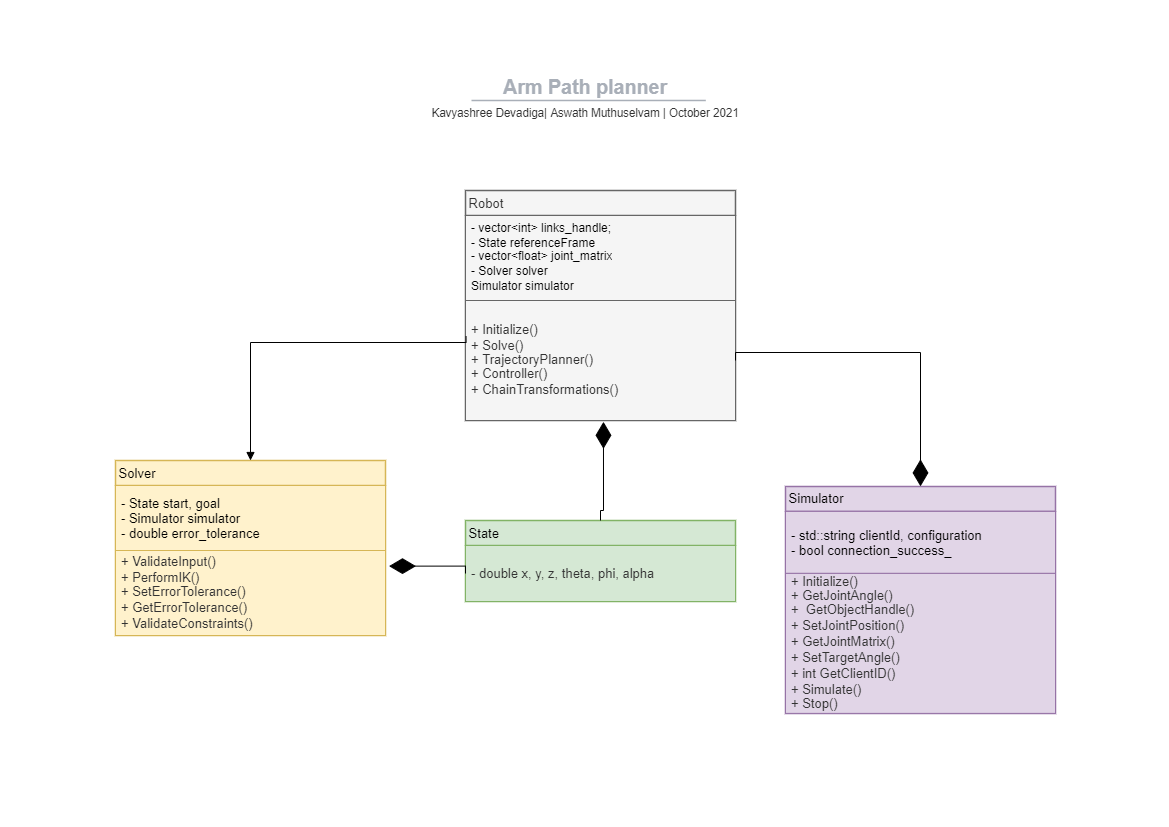

The diagram above was exported from draw.io. Its source (the exported page's mxGraphModel, read from the mxfile embedded in the PNG):
<mxGraphModel dx="2076" dy="1026" grid="1" gridSize="10" guides="1" tooltips="1" connect="1" arrows="1" fold="1" page="1" pageScale="1" pageWidth="1169" pageHeight="827" math="0" shadow="0">
  <root>
    <mxCell id="0" />
    <mxCell id="1" parent="0" />
    <mxCell id="zp2Vrr1EojReYmU7i2EM-16" value="&amp;nbsp;Solver" style="html=1;overflow=block;blockSpacing=1;whiteSpace=wrap;swimlane;childLayout=stackLayout;horizontal=1;horizontalStack=0;resizeParent=1;resizeParentMax=0;resizeLast=0;collapsible=0;fontStyle=0;marginBottom=0;swimlaneFillColor=#ffffff;startSize=25;whiteSpace=wrap;fontSize=13;align=left;whiteSpace=wrap;spacing=0;strokeColor=#d6b656;strokeOpacity=100;fillOpacity=100;fillColor=#fff2cc;strokeWidth=1.5;" parent="1" vertex="1">
      <mxGeometry x="115" y="460" width="270" height="175" as="geometry" />
    </mxCell>
    <mxCell id="zp2Vrr1EojReYmU7i2EM-17" value="- State start, goal &lt;br&gt;- Simulator simulator&lt;br&gt;- double error_tolerance" style="part=1;html=1;whiteSpace=wrap;resizeHeight=0;strokeColor=#d6b656;fillColor=#fff2cc;align=left;verticalAlign=middle;spacingLeft=4;spacingRight=4;overflow=hidden;rotatable=0;points=[[0,0.5],[1,0.5]];portConstraint=eastwest;swimlaneFillColor=#ffffff;strokeOpacity=100;fillOpacity=100;whiteSpace=wrap;fontSize=13;align=left;" parent="zp2Vrr1EojReYmU7i2EM-16" vertex="1">
      <mxGeometry y="25" width="270" height="65" as="geometry" />
    </mxCell>
    <mxCell id="zp2Vrr1EojReYmU7i2EM-19" value="&lt;div style=&quot;display: flex ; justify-content: flex-start ; text-align: left ; align-items: baseline ; font-size: 0 ; line-height: 1.25 ; margin-top: -2px&quot;&gt;&lt;span&gt;&lt;span style=&quot;font-size: 13px ; color: #333333&quot;&gt;+ ValidateInput()&lt;br&gt;+ PerformIK()&lt;/span&gt;&lt;/span&gt;&lt;span&gt;&lt;span style=&quot;font-size: 13px ; color: #333333&quot;&gt;&lt;br&gt;&lt;/span&gt;&lt;/span&gt;&lt;span&gt;&lt;span style=&quot;font-size: 13px ; color: #333333&quot;&gt;&lt;br&gt;&lt;/span&gt;&lt;/span&gt;&lt;/div&gt;&lt;div style=&quot;display: flex ; justify-content: flex-start ; text-align: left ; align-items: baseline ; font-size: 0 ; line-height: 1.25 ; margin-top: -2px&quot;&gt;&lt;span&gt;&lt;span style=&quot;font-size: 13px ; color: #333333&quot;&gt;+ SetErrorTolerance()&lt;br&gt;+ GetErrorTolerance()&lt;br&gt;+ ValidateConstraints()&lt;/span&gt;&lt;/span&gt;&lt;/div&gt;" style="part=1;html=1;whiteSpace=wrap;resizeHeight=0;strokeColor=#d6b656;fillColor=#fff2cc;align=left;verticalAlign=middle;spacingLeft=4;spacingRight=4;overflow=hidden;rotatable=0;points=[[0,0.5],[1,0.5]];portConstraint=eastwest;swimlaneFillColor=#ffffff;strokeOpacity=100;fillOpacity=100;whiteSpace=wrap;fontSize=13;align=left;" parent="zp2Vrr1EojReYmU7i2EM-16" vertex="1">
      <mxGeometry y="90" width="270" height="85" as="geometry" />
    </mxCell>
    <mxCell id="zp2Vrr1EojReYmU7i2EM-20" value="&amp;nbsp;Robot" style="html=1;overflow=block;blockSpacing=1;whiteSpace=wrap;swimlane;childLayout=stackLayout;horizontal=1;horizontalStack=0;resizeParent=1;resizeParentMax=0;resizeLast=0;collapsible=0;fontStyle=0;marginBottom=0;swimlaneFillColor=#ffffff;startSize=25;whiteSpace=wrap;fontSize=13;fontColor=#333333;align=left;whiteSpace=wrap;spacing=0;strokeColor=#666666;strokeOpacity=100;fillOpacity=100;fillColor=#f5f5f5;strokeWidth=1.5;" parent="1" vertex="1">
      <mxGeometry x="465" y="190" width="270" height="230" as="geometry" />
    </mxCell>
    <mxCell id="zp2Vrr1EojReYmU7i2EM-21" value="&lt;div style=&quot;display: flex ; justify-content: flex-start ; text-align: left ; align-items: baseline ; line-height: 1.25 ; margin-top: -2px ; font-size: 0px&quot;&gt;&lt;span&gt;&lt;span style=&quot;font-size: 12px ; color: #000000&quot;&gt;- vector&amp;lt;int&amp;gt; links_handle;&lt;br&gt;- State referenceFrame&lt;br&gt;&lt;/span&gt;&lt;/span&gt;&lt;/div&gt;&lt;div style=&quot;display: flex ; justify-content: flex-start ; text-align: left ; align-items: baseline ; font-size: 0 ; line-height: 1.25 ; margin-top: -2px&quot;&gt;&lt;span&gt;&lt;span style=&quot;font-size: 12px ; color: #000000&quot;&gt;- vector&amp;lt;float&amp;gt; joint_matrix&lt;br&gt;- Solver solver&lt;br&gt;Simulator simulator&lt;/span&gt;&lt;/span&gt;&lt;span&gt;&lt;span style=&quot;font-size: 12px ; color: #000000&quot;&gt;&lt;br&gt;&lt;/span&gt;&lt;/span&gt;&lt;/div&gt;" style="part=1;html=1;whiteSpace=wrap;resizeHeight=0;strokeColor=#666666;fillColor=#f5f5f5;align=left;verticalAlign=middle;spacingLeft=4;spacingRight=4;overflow=hidden;rotatable=0;points=[[0,0.5],[1,0.5]];portConstraint=eastwest;swimlaneFillColor=#ffffff;strokeOpacity=100;fillOpacity=100;whiteSpace=wrap;fontSize=12;fontColor=#333333;align=left;" parent="zp2Vrr1EojReYmU7i2EM-20" vertex="1">
      <mxGeometry y="25" width="270" height="85" as="geometry" />
    </mxCell>
    <mxCell id="zp2Vrr1EojReYmU7i2EM-23" value="&lt;div style=&quot;display: flex ; justify-content: flex-start ; text-align: left ; align-items: baseline ; font-size: 0 ; line-height: 1.25 ; margin-top: -2px&quot;&gt;&lt;span&gt;&lt;span style=&quot;font-size: 13px ; color: #333333&quot;&gt;+ Initialize()&lt;br&gt;+ Solve()&lt;br&gt;&lt;/span&gt;&lt;/span&gt;&lt;/div&gt;&lt;div style=&quot;display: flex ; justify-content: flex-start ; text-align: left ; align-items: baseline ; font-size: 0 ; line-height: 1.25 ; margin-top: -2px&quot;&gt;&lt;span&gt;&lt;span style=&quot;font-size: 13px ; color: #333333&quot;&gt;+ TrajectoryPlanner()&lt;br&gt;&lt;/span&gt;&lt;/span&gt;&lt;/div&gt;&lt;div style=&quot;display: flex ; justify-content: flex-start ; text-align: left ; align-items: baseline ; line-height: 1.25 ; margin-top: -2px ; font-size: 0px&quot;&gt;&lt;span&gt;&lt;span style=&quot;font-size: 13px ; color: #333333&quot;&gt;+&amp;nbsp;&lt;/span&gt;&lt;span style=&quot;color: rgb(51 , 51 , 51) ; font-size: 13px&quot;&gt;Controller()&lt;/span&gt;&lt;span style=&quot;font-size: 13px ; color: #333333&quot;&gt;&lt;br&gt;+ ChainTransformations()&lt;br&gt;&lt;/span&gt;&lt;/span&gt;&lt;span&gt;&lt;span style=&quot;font-size: 13px ; color: #333333&quot;&gt;&lt;br&gt;&lt;/span&gt;&lt;/span&gt;&lt;span&gt;&lt;span style=&quot;font-size: 13px ; color: #333333&quot;&gt;&lt;br&gt;&lt;/span&gt;&lt;/span&gt;&lt;span&gt;&lt;span style=&quot;font-size: 13px ; color: #333333&quot;&gt;&lt;br&gt;&lt;/span&gt;&lt;/span&gt;&lt;span&gt;&lt;span style=&quot;font-size: 13px ; color: #333333&quot;&gt;&lt;br&gt;&lt;/span&gt;&lt;/span&gt;&lt;span&gt;&lt;span style=&quot;font-size: 13px ; color: #333333&quot;&gt;&lt;br&gt;&lt;/span&gt;&lt;/span&gt;&lt;/div&gt;" style="part=1;html=1;whiteSpace=wrap;resizeHeight=0;strokeColor=#666666;fillColor=#f5f5f5;align=left;verticalAlign=middle;spacingLeft=4;spacingRight=4;overflow=hidden;rotatable=0;points=[[0,0.5],[1,0.5]];portConstraint=eastwest;swimlaneFillColor=#ffffff;strokeOpacity=100;fillOpacity=100;whiteSpace=wrap;overflow=block;blockSpacing=1;html=1;fontSize=13;fontColor=#333333;" parent="zp2Vrr1EojReYmU7i2EM-20" vertex="1">
      <mxGeometry y="110" width="270" height="120" as="geometry" />
    </mxCell>
    <mxCell id="zp2Vrr1EojReYmU7i2EM-24" value="&amp;nbsp;Simulator" style="html=1;overflow=block;blockSpacing=1;whiteSpace=wrap;swimlane;childLayout=stackLayout;horizontal=1;horizontalStack=0;resizeParent=1;resizeParentMax=0;resizeLast=0;collapsible=0;fontStyle=0;marginBottom=0;swimlaneFillColor=#ffffff;startSize=25;whiteSpace=wrap;fontSize=13;align=left;whiteSpace=wrap;spacing=0;strokeColor=#9673a6;strokeOpacity=100;fillOpacity=100;fillColor=#e1d5e7;strokeWidth=1.5;" parent="1" vertex="1">
      <mxGeometry x="785" y="485.88" width="270" height="227" as="geometry" />
    </mxCell>
    <mxCell id="zp2Vrr1EojReYmU7i2EM-25" value="- std::string clientId, configuration&lt;br&gt;- bool&amp;nbsp;connection_success_" style="part=1;html=1;whiteSpace=wrap;resizeHeight=0;strokeColor=#9673a6;fillColor=#e1d5e7;align=left;verticalAlign=middle;spacingLeft=4;spacingRight=4;overflow=hidden;rotatable=0;points=[[0,0.5],[1,0.5]];portConstraint=eastwest;swimlaneFillColor=#ffffff;strokeOpacity=100;fillOpacity=100;whiteSpace=wrap;fontSize=13;align=left;" parent="zp2Vrr1EojReYmU7i2EM-24" vertex="1">
      <mxGeometry y="25" width="270" height="62" as="geometry" />
    </mxCell>
    <mxCell id="zp2Vrr1EojReYmU7i2EM-27" value="&lt;div style=&quot;display: flex ; justify-content: flex-start ; text-align: left ; align-items: baseline ; font-size: 0 ; line-height: 1.25 ; margin-top: -2px&quot;&gt;&lt;span&gt;&lt;span style=&quot;font-size: 13px ; color: #333333&quot;&gt;+ Initialize()&lt;br&gt;&lt;/span&gt;&lt;/span&gt;&lt;/div&gt;&lt;div style=&quot;display: flex ; justify-content: flex-start ; text-align: left ; align-items: baseline ; font-size: 0 ; line-height: 1.25 ; margin-top: -2px&quot;&gt;&lt;span&gt;&lt;span style=&quot;font-size: 13px ; color: #333333&quot;&gt;+ GetJointAngle()&lt;br&gt;&lt;/span&gt;&lt;/span&gt;&lt;/div&gt;&lt;div style=&quot;display: flex ; justify-content: flex-start ; text-align: left ; align-items: baseline ; line-height: 1.25 ; margin-top: -2px ; font-size: 0px&quot;&gt;&lt;span&gt;&lt;span style=&quot;font-size: 13px ; color: #333333&quot;&gt;+&amp;nbsp; GetObjectHandle()&lt;br&gt;+ SetJointPosition()&lt;br&gt;+ GetJointMatrix()&lt;br&gt;+ SetTargetAngle()&lt;br&gt;+ int GetClientID()&lt;br&gt;+ Simulate()&lt;/span&gt;&lt;/span&gt;&lt;/div&gt;&lt;div style=&quot;display: flex ; justify-content: flex-start ; text-align: left ; align-items: baseline ; font-size: 0 ; line-height: 1.25 ; margin-top: -2px&quot;&gt;&lt;span&gt;&lt;span style=&quot;font-size: 13px ; color: #333333&quot;&gt;+ Stop()&lt;/span&gt;&lt;/span&gt;&lt;/div&gt;" style="part=1;html=1;whiteSpace=wrap;resizeHeight=0;strokeColor=#9673a6;fillColor=#e1d5e7;align=left;verticalAlign=middle;spacingLeft=4;spacingRight=4;overflow=hidden;rotatable=0;points=[[0,0.5],[1,0.5]];portConstraint=eastwest;swimlaneFillColor=#ffffff;strokeOpacity=100;fillOpacity=100;whiteSpace=wrap;fontSize=13;align=left;" parent="zp2Vrr1EojReYmU7i2EM-24" vertex="1">
      <mxGeometry y="87" width="270" height="140" as="geometry" />
    </mxCell>
    <mxCell id="zp2Vrr1EojReYmU7i2EM-28" value="&amp;nbsp;State" style="html=1;overflow=block;blockSpacing=1;whiteSpace=wrap;swimlane;childLayout=stackLayout;horizontal=1;horizontalStack=0;resizeParent=1;resizeParentMax=0;resizeLast=0;collapsible=0;fontStyle=0;marginBottom=0;swimlaneFillColor=#ffffff;startSize=25;whiteSpace=wrap;fontSize=13;align=left;whiteSpace=wrap;spacing=0;strokeColor=#82b366;strokeOpacity=100;fillOpacity=100;fillColor=#d5e8d4;strokeWidth=1.5;" parent="1" vertex="1">
      <mxGeometry x="465" y="520" width="270" height="81" as="geometry" />
    </mxCell>
    <mxCell id="zp2Vrr1EojReYmU7i2EM-29" value="&lt;div style=&quot;display: flex ; justify-content: flex-start ; text-align: left ; align-items: baseline ; font-size: 0 ; line-height: 1.25 ; margin-top: -2px&quot;&gt;&lt;span&gt;&lt;span style=&quot;font-size: 13px ; color: #333333&quot;&gt;- double x, y, z, theta, phi, alpha&lt;/span&gt;&lt;span style=&quot;font-size: 16px ; color: #000000&quot;&gt; &lt;/span&gt;&lt;/span&gt;&lt;/div&gt;" style="part=1;html=1;whiteSpace=wrap;resizeHeight=0;strokeColor=#82b366;fillColor=#d5e8d4;align=left;verticalAlign=middle;spacingLeft=4;spacingRight=4;overflow=hidden;rotatable=0;points=[[0,0.5],[1,0.5]];portConstraint=eastwest;swimlaneFillColor=#ffffff;strokeOpacity=100;fillOpacity=100;whiteSpace=wrap;fontSize=16;align=left;" parent="zp2Vrr1EojReYmU7i2EM-28" vertex="1">
      <mxGeometry y="25" width="270" height="56" as="geometry" />
    </mxCell>
    <mxCell id="zp2Vrr1EojReYmU7i2EM-44" value="" style="group;dropTarget=0;" parent="1" vertex="1">
      <mxGeometry x="265" y="70" width="640" height="45" as="geometry" />
    </mxCell>
    <UserObject label="Arm Path planner" lucidchartObjectId="U7PNEHNEvIEY" id="zp2Vrr1EojReYmU7i2EM-45">
      <mxCell style="points=[[0.688,0.967,0]];html=1;overflow=block;blockSpacing=1;whiteSpace=wrap;;whiteSpace=wrap;fontSize=19.7;fontColor=#a9afb8;fontStyle=1;align=center;spacingLeft=7;spacingRight=7;spacingTop=2;spacing=3;strokeOpacity=0;fillOpacity=0;rounded=1;absoluteArcSize=1;arcSize=12;fillColor=#ffffff;strokeWidth=1.5;" parent="zp2Vrr1EojReYmU7i2EM-44" vertex="1">
        <mxGeometry width="640" height="31" as="geometry" />
      </mxCell>
    </UserObject>
    <UserObject label="Kavyashree Devadiga| Aswath Muthuselvam  | October 2021" lucidchartObjectId="U7PNwYMRwzRe" id="zp2Vrr1EojReYmU7i2EM-46">
      <mxCell style="html=1;overflow=block;blockSpacing=1;whiteSpace=wrap;;whiteSpace=wrap;fontSize=11.5;fontColor=#333333;align=center;spacingLeft=7;spacingRight=7;spacingTop=2;spacing=3;strokeOpacity=0;fillOpacity=0;rounded=1;absoluteArcSize=1;arcSize=12;fillColor=#ffffff;strokeWidth=1.5;" parent="zp2Vrr1EojReYmU7i2EM-44" vertex="1">
        <mxGeometry y="31" width="640" height="14" as="geometry" />
      </mxCell>
    </UserObject>
    <UserObject label="" lucidchartObjectId="U7PNrnxMDtur" id="zp2Vrr1EojReYmU7i2EM-47">
      <mxCell style="html=1;jettySize=18;whiteSpace=wrap;fontSize=13;fontFamily=Helvetica;strokeColor=#a9afb8;strokeOpacity=100;strokeWidth=1.5;rounded=0;startArrow=none;;endArrow=none;;entryX=0.688;entryY=0.967;entryPerimeter=0;" parent="zp2Vrr1EojReYmU7i2EM-44" target="zp2Vrr1EojReYmU7i2EM-45" edge="1">
        <mxGeometry width="100" height="100" relative="1" as="geometry">
          <Array as="points" />
          <mxPoint x="206" y="30" as="sourcePoint" />
        </mxGeometry>
      </mxCell>
    </UserObject>
    <mxCell id="zp2Vrr1EojReYmU7i2EM-50" value="" style="endArrow=diamondThin;endFill=1;endSize=24;html=1;rounded=0;edgeStyle=orthogonalEdgeStyle;entryX=0.511;entryY=1.011;entryDx=0;entryDy=0;entryPerimeter=0;exitX=0.5;exitY=0;exitDx=0;exitDy=0;" parent="1" source="zp2Vrr1EojReYmU7i2EM-28" target="zp2Vrr1EojReYmU7i2EM-23" edge="1">
      <mxGeometry width="160" relative="1" as="geometry">
        <mxPoint x="475" y="563" as="sourcePoint" />
        <mxPoint x="735" y="270" as="targetPoint" />
        <Array as="points">
          <mxPoint x="603" y="510" />
        </Array>
      </mxGeometry>
    </mxCell>
    <mxCell id="zp2Vrr1EojReYmU7i2EM-55" value="" style="endArrow=block;endFill=1;html=1;edgeStyle=orthogonalEdgeStyle;align=left;verticalAlign=top;rounded=0;entryX=0.5;entryY=0;entryDx=0;entryDy=0;exitX=0.002;exitY=0.298;exitDx=0;exitDy=0;exitPerimeter=0;" parent="1" source="zp2Vrr1EojReYmU7i2EM-23" target="zp2Vrr1EojReYmU7i2EM-16" edge="1">
      <mxGeometry x="-1" relative="1" as="geometry">
        <mxPoint x="475" y="370" as="sourcePoint" />
        <mxPoint x="260" y="479" as="targetPoint" />
        <Array as="points">
          <mxPoint x="466" y="342" />
          <mxPoint x="250" y="342" />
        </Array>
      </mxGeometry>
    </mxCell>
    <mxCell id="zp2Vrr1EojReYmU7i2EM-61" value="" style="endArrow=diamondThin;endFill=1;endSize=24;html=1;rounded=0;edgeStyle=orthogonalEdgeStyle;entryX=1.013;entryY=0.184;entryDx=0;entryDy=0;exitX=0;exitY=0.5;exitDx=0;exitDy=0;entryPerimeter=0;" parent="1" source="zp2Vrr1EojReYmU7i2EM-29" target="zp2Vrr1EojReYmU7i2EM-19" edge="1">
      <mxGeometry width="160" relative="1" as="geometry">
        <mxPoint x="865" y="283" as="sourcePoint" />
        <mxPoint x="745" y="279.5" as="targetPoint" />
        <Array as="points">
          <mxPoint x="465" y="566" />
        </Array>
      </mxGeometry>
    </mxCell>
    <mxCell id="3PkSmoHBbEDDgv5ZPzdC-2" value="" style="endArrow=diamondThin;endFill=1;endSize=24;html=1;rounded=0;edgeStyle=orthogonalEdgeStyle;exitX=1;exitY=0.5;exitDx=0;exitDy=0;entryX=0.5;entryY=0;entryDx=0;entryDy=0;" parent="1" source="zp2Vrr1EojReYmU7i2EM-23" target="zp2Vrr1EojReYmU7i2EM-24" edge="1">
      <mxGeometry width="160" relative="1" as="geometry">
        <mxPoint x="426" y="390" as="sourcePoint" />
        <mxPoint x="262" y="470" as="targetPoint" />
        <Array as="points">
          <mxPoint x="920" y="352" />
        </Array>
      </mxGeometry>
    </mxCell>
  </root>
</mxGraphModel>